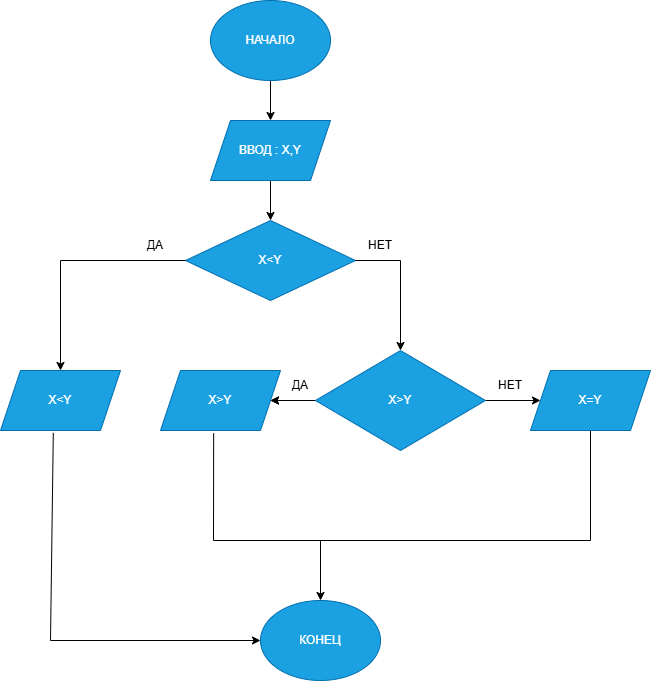

The diagram above was exported from draw.io. Its source (the exported page's mxGraphModel, read from the mxfile embedded in the PNG):
<mxGraphModel dx="1042" dy="664" grid="1" gridSize="10" guides="1" tooltips="1" connect="1" arrows="1" fold="1" page="1" pageScale="1" pageWidth="827" pageHeight="1169" math="0" shadow="0">
  <root>
    <mxCell id="0" />
    <mxCell id="1" parent="0" />
    <mxCell id="qq-9_aGC-L9P4xoxvNBl-9" edge="1" parent="1" source="qq-9_aGC-L9P4xoxvNBl-2" style="edgeStyle=orthogonalEdgeStyle;rounded=0;orthogonalLoop=1;jettySize=auto;html=1;" target="qq-9_aGC-L9P4xoxvNBl-3" value="">
      <mxGeometry relative="1" as="geometry" />
    </mxCell>
    <mxCell id="qq-9_aGC-L9P4xoxvNBl-2" parent="1" style="ellipse;whiteSpace=wrap;html=1;fillColor=#1ba1e2;fontColor=#ffffff;strokeColor=#006EAF;" value="НАЧАЛО" vertex="1">
      <mxGeometry height="80" width="120" x="350" y="40" as="geometry" />
    </mxCell>
    <mxCell id="qq-9_aGC-L9P4xoxvNBl-36" edge="1" parent="1" source="qq-9_aGC-L9P4xoxvNBl-3" style="edgeStyle=orthogonalEdgeStyle;rounded=0;orthogonalLoop=1;jettySize=auto;html=1;" target="qq-9_aGC-L9P4xoxvNBl-35" value="">
      <mxGeometry relative="1" as="geometry" />
    </mxCell>
    <mxCell id="qq-9_aGC-L9P4xoxvNBl-3" parent="1" style="shape=parallelogram;perimeter=parallelogramPerimeter;whiteSpace=wrap;html=1;fixedSize=1;fillColor=#1ba1e2;fontColor=#ffffff;strokeColor=#006EAF;" value="ВВОД : X,Y" vertex="1">
      <mxGeometry height="60" width="120" x="350" y="160" as="geometry" />
    </mxCell>
    <mxCell id="qq-9_aGC-L9P4xoxvNBl-8" edge="1" parent="1" source="qq-9_aGC-L9P4xoxvNBl-4" style="edgeStyle=orthogonalEdgeStyle;rounded=0;orthogonalLoop=1;jettySize=auto;html=1;entryX=0;entryY=0.5;entryDx=0;entryDy=0;" target="qq-9_aGC-L9P4xoxvNBl-26" value="">
      <mxGeometry relative="1" as="geometry">
        <mxPoint x="680" y="440" as="targetPoint" />
      </mxGeometry>
    </mxCell>
    <mxCell id="qq-9_aGC-L9P4xoxvNBl-15" edge="1" parent="1" source="qq-9_aGC-L9P4xoxvNBl-4" style="edgeStyle=orthogonalEdgeStyle;rounded=0;orthogonalLoop=1;jettySize=auto;html=1;entryX=1;entryY=0.5;entryDx=0;entryDy=0;" target="qq-9_aGC-L9P4xoxvNBl-27" value="">
      <mxGeometry relative="1" as="geometry">
        <mxPoint x="400" y="440" as="targetPoint" />
      </mxGeometry>
    </mxCell>
    <mxCell id="qq-9_aGC-L9P4xoxvNBl-31" edge="1" parent="1" source="qq-9_aGC-L9P4xoxvNBl-4" style="edgeStyle=orthogonalEdgeStyle;rounded=0;orthogonalLoop=1;jettySize=auto;html=1;" target="qq-9_aGC-L9P4xoxvNBl-27" value="">
      <mxGeometry relative="1" as="geometry" />
    </mxCell>
    <mxCell id="qq-9_aGC-L9P4xoxvNBl-4" parent="1" style="rhombus;whiteSpace=wrap;html=1;fillColor=#1ba1e2;fontColor=#ffffff;strokeColor=#006EAF;" value="X&amp;gt;Y" vertex="1">
      <mxGeometry height="100" width="170" x="455" y="390" as="geometry" />
    </mxCell>
    <mxCell id="qq-9_aGC-L9P4xoxvNBl-23" edge="1" parent="1" source="qq-9_aGC-L9P4xoxvNBl-26" style="edgeStyle=orthogonalEdgeStyle;rounded=0;orthogonalLoop=1;jettySize=auto;html=1;exitX=0.5;exitY=1;exitDx=0;exitDy=0;entryX=0.5;entryY=0;entryDx=0;entryDy=0;" target="qq-9_aGC-L9P4xoxvNBl-22" value="">
      <mxGeometry relative="1" as="geometry">
        <Array as="points">
          <mxPoint x="730" y="580" />
          <mxPoint x="460" y="580" />
        </Array>
        <mxPoint x="710" y="470" as="sourcePoint" />
        <mxPoint x="470" y="610" as="targetPoint" />
      </mxGeometry>
    </mxCell>
    <mxCell id="qq-9_aGC-L9P4xoxvNBl-22" parent="1" style="ellipse;whiteSpace=wrap;html=1;fillColor=#1ba1e2;fontColor=#ffffff;strokeColor=#006EAF;" value="КОНЕЦ" vertex="1">
      <mxGeometry height="80" width="120" x="400" y="640" as="geometry" />
    </mxCell>
    <mxCell id="qq-9_aGC-L9P4xoxvNBl-26" parent="1" style="shape=parallelogram;perimeter=parallelogramPerimeter;whiteSpace=wrap;html=1;fixedSize=1;fillColor=#1ba1e2;fontColor=#ffffff;strokeColor=#006EAF;" value="X=Y" vertex="1">
      <mxGeometry height="60" width="120" x="670" y="410" as="geometry" />
    </mxCell>
    <mxCell id="qq-9_aGC-L9P4xoxvNBl-27" parent="1" style="shape=parallelogram;perimeter=parallelogramPerimeter;whiteSpace=wrap;html=1;fixedSize=1;fillColor=#1ba1e2;fontColor=#ffffff;strokeColor=#006EAF;" value="X&amp;gt;Y" vertex="1">
      <mxGeometry height="60" width="120" x="300" y="410" as="geometry" />
    </mxCell>
    <mxCell id="qq-9_aGC-L9P4xoxvNBl-29" edge="1" parent="1" style="endArrow=none;html=1;rounded=0;entryX=0.443;entryY=1.047;entryDx=0;entryDy=0;entryPerimeter=0;" target="qq-9_aGC-L9P4xoxvNBl-27" value="">
      <mxGeometry height="50" relative="1" width="50" as="geometry">
        <Array as="points">
          <mxPoint x="353" y="580" />
        </Array>
        <mxPoint x="470" y="580" as="sourcePoint" />
        <mxPoint x="460" y="410" as="targetPoint" />
      </mxGeometry>
    </mxCell>
    <mxCell id="qq-9_aGC-L9P4xoxvNBl-32" parent="1" style="text;html=1;whiteSpace=wrap;strokeColor=none;fillColor=none;align=center;verticalAlign=middle;rounded=0;" value="ДА" vertex="1">
      <mxGeometry height="30" width="60" x="410" y="410" as="geometry" />
    </mxCell>
    <mxCell id="qq-9_aGC-L9P4xoxvNBl-33" parent="1" style="text;html=1;whiteSpace=wrap;strokeColor=none;fillColor=none;align=center;verticalAlign=middle;rounded=0;" value="НЕТ" vertex="1">
      <mxGeometry height="30" width="60" x="620" y="410" as="geometry" />
    </mxCell>
    <mxCell id="qq-9_aGC-L9P4xoxvNBl-35" parent="1" style="rhombus;whiteSpace=wrap;html=1;fillColor=#1ba1e2;strokeColor=#006EAF;fontColor=#ffffff;" value="X&amp;lt;Y" vertex="1">
      <mxGeometry height="80" width="170" x="325" y="260" as="geometry" />
    </mxCell>
    <mxCell id="qq-9_aGC-L9P4xoxvNBl-37" edge="1" parent="1" source="qq-9_aGC-L9P4xoxvNBl-35" style="endArrow=classic;html=1;rounded=0;exitX=1;exitY=0.5;exitDx=0;exitDy=0;entryX=0.5;entryY=0;entryDx=0;entryDy=0;" target="qq-9_aGC-L9P4xoxvNBl-4" value="">
      <mxGeometry height="50" relative="1" width="50" as="geometry">
        <Array as="points">
          <mxPoint x="540" y="300" />
        </Array>
        <mxPoint x="535" y="320" as="sourcePoint" />
        <mxPoint x="585" y="270" as="targetPoint" />
      </mxGeometry>
    </mxCell>
    <mxCell id="qq-9_aGC-L9P4xoxvNBl-38" edge="1" parent="1" source="qq-9_aGC-L9P4xoxvNBl-35" style="endArrow=classic;html=1;rounded=0;exitX=0;exitY=0.5;exitDx=0;exitDy=0;entryX=0.5;entryY=0;entryDx=0;entryDy=0;" target="qq-9_aGC-L9P4xoxvNBl-39" value="">
      <mxGeometry height="50" relative="1" width="50" as="geometry">
        <Array as="points">
          <mxPoint x="200" y="300" />
        </Array>
        <mxPoint x="190" y="300" as="sourcePoint" />
        <mxPoint x="190" y="410" as="targetPoint" />
      </mxGeometry>
    </mxCell>
    <mxCell id="qq-9_aGC-L9P4xoxvNBl-39" parent="1" style="shape=parallelogram;perimeter=parallelogramPerimeter;whiteSpace=wrap;html=1;fixedSize=1;fillColor=#1ba1e2;fontColor=#ffffff;strokeColor=#006EAF;" value="X&amp;lt;Y" vertex="1">
      <mxGeometry height="60" width="120" x="140" y="410" as="geometry" />
    </mxCell>
    <mxCell id="qq-9_aGC-L9P4xoxvNBl-40" edge="1" parent="1" source="qq-9_aGC-L9P4xoxvNBl-39" style="endArrow=classic;html=1;rounded=0;entryX=0;entryY=0.5;entryDx=0;entryDy=0;exitX=0.44;exitY=1.04;exitDx=0;exitDy=0;exitPerimeter=0;" target="qq-9_aGC-L9P4xoxvNBl-22" value="">
      <mxGeometry height="50" relative="1" width="50" as="geometry">
        <Array as="points">
          <mxPoint x="190" y="680" />
        </Array>
        <mxPoint x="200" y="590" as="sourcePoint" />
        <mxPoint x="250" y="540" as="targetPoint" />
      </mxGeometry>
    </mxCell>
    <mxCell id="qq-9_aGC-L9P4xoxvNBl-41" parent="1" style="text;html=1;whiteSpace=wrap;strokeColor=none;fillColor=none;align=center;verticalAlign=middle;rounded=0;" value="ДА" vertex="1">
      <mxGeometry height="30" width="60" x="265" y="270" as="geometry" />
    </mxCell>
    <mxCell id="qq-9_aGC-L9P4xoxvNBl-42" parent="1" style="text;html=1;whiteSpace=wrap;strokeColor=none;fillColor=none;align=center;verticalAlign=middle;rounded=0;" value="НЕТ" vertex="1">
      <mxGeometry height="30" width="60" x="490" y="270" as="geometry" />
    </mxCell>
  </root>
</mxGraphModel>